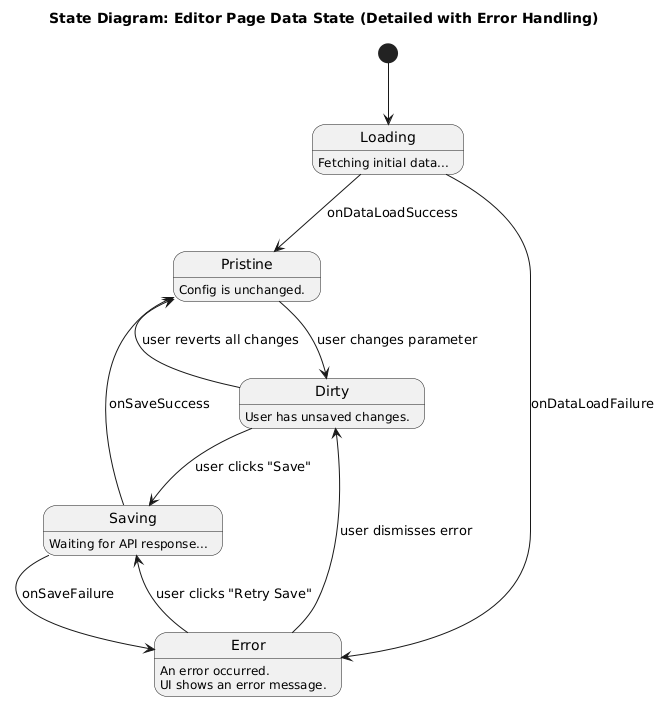

The diagram above was rendered by PlantUML. Its source (embedded in the PNG):
@startuml
title State Diagram: Editor Page Data State (Detailed with Error Handling)

[*] --> Loading

' --- State Definitions ---
' The correct syntax is: state "State Name" : Description
state Loading : Fetching initial data...
state Pristine : Config is unchanged.
state Dirty : User has unsaved changes.
state Saving : Waiting for API response...
state Error : An error occurred.\nUI shows an error message.


' --- Transitions ---
Loading --> Pristine : onDataLoadSuccess
Loading --> Error : onDataLoadFailure

Pristine --> Dirty : user changes parameter

Dirty --> Saving : user clicks "Save"
Dirty --> Pristine : user reverts all changes

Saving --> Pristine : onSaveSuccess
Saving --> Error : onSaveFailure

Error --> Dirty : user dismisses error
Error --> Saving : user clicks "Retry Save"
@enduml